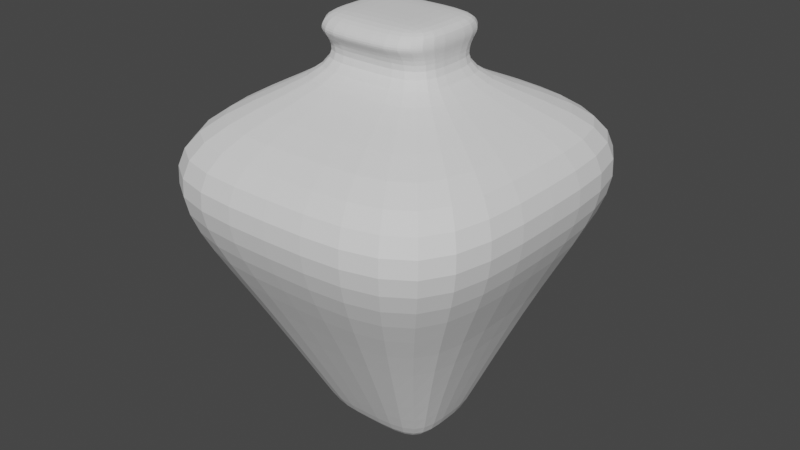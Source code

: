 # Source: Vase_1.blend  (saved by Blender 4.2.66; exported with 4.5.12 LTS)
import bpy
from mathutils import Matrix  # noqa: F401  (used for matrix-valued properties, if any)

bpy.ops.wm.read_factory_settings(use_empty=True)
scene = bpy.context.scene
scene.name = 'Scene'

# ---- collections
col_collection = bpy.data.collections.new('Collection'); scene.collection.children.link(col_collection)

# ---- world
world_world = bpy.data.worlds.new('World'); scene.world = world_world
world_world.use_nodes = True; world_world.node_tree.nodes.clear()
_N = world_world.node_tree.nodes; _L = world_world.node_tree.links
n0 = _N.new('ShaderNodeOutputWorld'); n0.name = 'World Output'; n0.location = (300, 300)
n1 = _N.new('ShaderNodeBackground'); n1.name = 'Background'; n1.location = (10, 300)
n1.inputs[0].default_value = (0.05088, 0.05088, 0.05088, 1.0)
_L.new(n1.outputs[0], n0.inputs[0])
n0.is_active_output = True
world_world.color = (0.05088, 0.05088, 0.05088)
world_world.use_sun_shadow = False
world_world.sun_shadow_jitter_overblur = 0.0

# ---- meshes
me_cube_001 = bpy.data.meshes.new('Cube.001')
me_cube_001.from_pydata([(-2.335, -1.447, -3.526), (-2.313, 0.0, -3.526), (0.0, -1.469, -3.526), (0.0, -1.469, 0.5356), (0.0, 0.0, -3.526), (0.0, -1.994, 0.985), (-2.313, 0.0, 0.5356), (-2.324, -1.458, 0.5357), (-7.008, -6.138, -0.7514), (0.0, -6.138, -0.7517), (-7.008, 0.0, -0.7517), (-6.886, -6.031, 0.03878), (0.0, -6.031, 0.03831), (-6.886, 0.0, 0.03831), (0.0, -4.557, -1.624), (-5.203, 0.0, -1.624), (-5.203, -4.557, -1.625), (0.0, -1.469, 0.8655), (0.0, -1.469, 1.179), (-2.313, 0.0, 0.8655), (-2.323, -1.459, 0.8656), (-2.5, 0.0, 0.9755), (-2.44, -1.929, 0.9839), (-2.4, -1.907, 1.066), (-2.313, 0.0, 1.179), (0.0, 0.0, 1.179), (-2.322, -1.46, 1.179), (-2.5, 0.0, 1.058), (0.0, -1.932, 1.065), (0.0, -1.81, -3.316), (-2.632, 0.0, -3.316), (-2.652, -1.79, -3.316)], [], [(11, 7, 6, 13), (1, 4, 2, 0), (6, 7, 20, 19), (12, 3, 7, 11), (14, 9, 8, 16), (16, 8, 10, 15), (9, 12, 11, 8), (8, 11, 13, 10), (31, 16, 15, 30), (29, 14, 16, 31), (19, 20, 22, 21), (7, 3, 17, 20), (27, 23, 26, 24), (20, 17, 5, 22), (23, 28, 18, 26), (25, 24, 26, 18), (22, 5, 28, 23), (21, 22, 23, 27), (2, 29, 31, 0), (0, 31, 30, 1)])
_uv = me_cube_001.uv_layers.new(name='UVMap')
_uv.uv.foreach_set('vector', [0.5619, 0.0, 0.625, 0.0, 0.625, 0.25, 0.5619, 0.25, 0.125, 0.5, 0.375, 0.5, 0.375, 0.75, 0.125, 0.75, 0.625, 0.25, 0.625, 0.0, 0.625, 0.0, 0.625, 0.25, 0.5619, 0.75, 0.625, 0.75, 0.625, 1.0, 0.5619, 1.0, 0.4375, 0.75, 0.5, 0.75, 0.5, 1.0, 0.4375, 1.0, 0.4375, 0.0, 0.5, 0.0, 0.5, 0.25, 0.4375, 0.25, 0.5, 0.75, 0.5619, 0.75, 0.5619, 1.0, 0.5, 1.0, 0.5, 0.0, 0.5619, 0.0, 0.5619, 0.25, 0.5, 0.25, 0.3819, 0.0, 0.4375, 0.0, 0.4375, 0.25, 0.3819, 0.25, 0.3819, 0.75, 0.4375, 0.75, 0.4375, 1.0, 0.3819, 1.0, 0.625, 0.25, 0.625, 0.0, 0.625, 0.0, 0.625, 0.25, 0.625, 1.0, 0.625, 0.75, 0.625, 0.75, 0.625, 1.0, 0.625, 0.25, 0.625, 0.0, 0.625, 0.0, 0.625, 0.25, 0.625, 1.0, 0.625, 0.75, 0.625, 0.75, 0.625, 1.0, 0.625, 1.0, 0.625, 0.75, 0.625, 0.75, 0.625, 1.0, 0.625, 0.5, 0.875, 0.5, 0.875, 0.75, 0.625, 0.75, 0.625, 1.0, 0.625, 0.75, 0.625, 0.75, 0.625, 1.0, 0.625, 0.25, 0.625, 0.0, 0.625, 0.0, 0.625, 0.25, 0.375, 0.75, 0.3819, 0.75, 0.3819, 1.0, 0.375, 1.0, 0.375, 0.0, 0.3819, 0.0, 0.3819, 0.25, 0.375, 0.25])
me_cube_001.update()

# ---- objects
ob_cube = bpy.data.objects.new('Cube', me_cube_001)

# ---- transforms, parenting, visibility, modifiers, constraints
ob_cube.location = (0.0, 0.0, 0.0)
ob_cube.scale = (0.1705, 0.2037, 0.6201)
_m = ob_cube.modifiers.new('Mirror', 'MIRROR')
_m.use_axis = (True, True, False)
_m.use_clip = True
_m = ob_cube.modifiers.new('Subdivision', 'SUBSURF')
_m.levels = 2

# ---- collection membership
col_collection.objects.link(ob_cube)

# ---- scene / render settings (as saved in the file)
scene.frame_start = 0; scene.frame_end = 0; scene.frame_set(0)
scene.render.engine = 'BLENDER_EEVEE_NEXT'
scene.cycles.sampling_pattern = 'TABULATED_SOBOL'
scene.cycles.use_light_tree = False
scene.view_settings.view_transform = 'Filmic'
bpy.context.view_layer.update()

# ---- added for rendering (the .blend has no active camera and no usable light): camera, sun
cam_auto = bpy.data.cameras.new('AutoCamera')
cam_auto.lens = 50.0
cam_auto.sensor_width = 36.0
cam_auto.clip_end = 1000.0
ob_auto_camera = bpy.data.objects.new('AutoCamera', cam_auto)
scene.collection.objects.link(ob_auto_camera)
ob_auto_camera.location = (4.18689, -5.02427, 2.62196)
ob_auto_camera.rotation_euler = (1.09748, -7.21219e-08, 0.694738)
scene.camera = ob_auto_camera
light_auto_sun = bpy.data.lights.new('AutoSun', 'SUN')
light_auto_sun.energy = 3.0
light_auto_sun.angle = 0.0523599
ob_auto_sun = bpy.data.objects.new('AutoSun', light_auto_sun)
scene.collection.objects.link(ob_auto_sun)
ob_auto_sun.rotation_euler = (0.872665, 0.174533, 0.523599)
bpy.context.view_layer.update()
